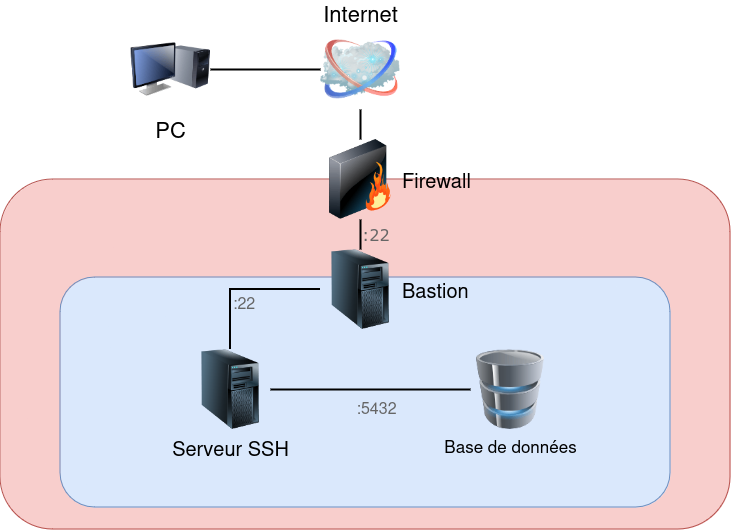

The diagram above was exported from draw.io. Its source (the exported page's mxGraphModel, read from the mxfile embedded in the PNG):
<mxGraphModel dx="1434" dy="718" grid="1" gridSize="10" guides="1" tooltips="1" connect="1" arrows="1" fold="1" page="1" pageScale="1" pageWidth="1100" pageHeight="850" background="none" math="0" shadow="0">
  <root>
    <mxCell id="0" />
    <mxCell id="1" parent="0" />
    <mxCell id="686jVZ-AQE9nJGtFo0Ue-3" value="" style="rounded=1;whiteSpace=wrap;html=1;fillColor=#f8cecc;strokeColor=#b85450;" vertex="1" parent="1">
      <mxGeometry x="150" y="290" width="730" height="350" as="geometry" />
    </mxCell>
    <mxCell id="686jVZ-AQE9nJGtFo0Ue-4" value="" style="rounded=1;whiteSpace=wrap;html=1;fillColor=#dae8fc;strokeColor=#6c8ebf;" vertex="1" parent="1">
      <mxGeometry x="210" y="388" width="610" height="230" as="geometry" />
    </mxCell>
    <mxCell id="69ecfefc5c41e42c-18" value=":22" style="edgeStyle=none;rounded=0;html=1;labelBackgroundColor=none;endArrow=none;strokeWidth=2;fontFamily=Verdana;fontSize=16;align=left;fontColor=#666666;" parent="1" source="686jVZ-AQE9nJGtFo0Ue-5" target="69ecfefc5c41e42c-3" edge="1">
      <mxGeometry relative="1" as="geometry">
        <mxPoint x="510" y="465" as="sourcePoint" />
      </mxGeometry>
    </mxCell>
    <mxCell id="69ecfefc5c41e42c-2" value="Internet" style="image;html=1;labelBackgroundColor=#ffffff;image=img/lib/clip_art/networking/Cloud_128x128.png;rounded=1;shadow=0;comic=0;strokeWidth=2;fontSize=22;labelPosition=center;verticalLabelPosition=top;align=center;verticalAlign=bottom;" parent="1" vertex="1">
      <mxGeometry x="470" y="140" width="80" height="80" as="geometry" />
    </mxCell>
    <mxCell id="69ecfefc5c41e42c-19" style="edgeStyle=none;rounded=0;html=1;labelBackgroundColor=none;endArrow=none;strokeWidth=2;fontFamily=Verdana;fontSize=22" parent="1" source="69ecfefc5c41e42c-3" target="69ecfefc5c41e42c-2" edge="1">
      <mxGeometry relative="1" as="geometry" />
    </mxCell>
    <mxCell id="69ecfefc5c41e42c-3" value="Firewall" style="image;html=1;labelBackgroundColor=none;image=img/lib/clip_art/networking/Firewall_128x128.png;rounded=1;shadow=0;comic=0;strokeWidth=2;fontSize=20;labelPosition=right;verticalLabelPosition=middle;align=left;verticalAlign=middle;" parent="1" vertex="1">
      <mxGeometry x="470" y="250" width="80" height="80" as="geometry" />
    </mxCell>
    <mxCell id="69ecfefc5c41e42c-5" value="PC" style="image;html=1;labelBackgroundColor=#ffffff;image=img/lib/clip_art/computers/Monitor_Tower_128x128.png;rounded=1;shadow=0;comic=0;strokeWidth=2;fontSize=22" parent="1" vertex="1">
      <mxGeometry x="280" y="140" width="80" height="80" as="geometry" />
    </mxCell>
    <mxCell id="686jVZ-AQE9nJGtFo0Ue-1" value="Base de données" style="image;html=1;image=img/lib/clip_art/computers/Database_128x128.png;labelBackgroundColor=none;fontSize=17;" vertex="1" parent="1">
      <mxGeometry x="620" y="460" width="80" height="80" as="geometry" />
    </mxCell>
    <mxCell id="686jVZ-AQE9nJGtFo0Ue-2" value="Serveur SSH" style="image;html=1;image=img/lib/clip_art/computers/Server_Tower_128x128.png;labelBackgroundColor=none;fontSize=20;" vertex="1" parent="1">
      <mxGeometry x="340" y="460" width="80" height="80" as="geometry" />
    </mxCell>
    <mxCell id="686jVZ-AQE9nJGtFo0Ue-6" value="" style="edgeStyle=none;rounded=0;html=1;labelBackgroundColor=none;endArrow=none;strokeWidth=2;fontFamily=Verdana;fontSize=22;exitX=0.5;exitY=0;exitDx=0;exitDy=0;" edge="1" parent="1" source="686jVZ-AQE9nJGtFo0Ue-2" target="686jVZ-AQE9nJGtFo0Ue-5">
      <mxGeometry relative="1" as="geometry">
        <mxPoint x="510" y="465" as="sourcePoint" />
        <mxPoint x="510" y="330" as="targetPoint" />
        <Array as="points">
          <mxPoint x="380" y="400" />
        </Array>
      </mxGeometry>
    </mxCell>
    <mxCell id="686jVZ-AQE9nJGtFo0Ue-9" value=":22" style="edgeLabel;html=1;align=left;verticalAlign=middle;resizable=0;points=[];fontSize=16;labelBackgroundColor=none;fontColor=#666666;" vertex="1" connectable="0" parent="686jVZ-AQE9nJGtFo0Ue-6">
      <mxGeometry x="-0.36" y="-1" relative="1" as="geometry">
        <mxPoint as="offset" />
      </mxGeometry>
    </mxCell>
    <mxCell id="686jVZ-AQE9nJGtFo0Ue-5" value="Bastion" style="image;html=1;image=img/lib/clip_art/computers/Server_Tower_128x128.png;labelBackgroundColor=none;labelPosition=right;verticalLabelPosition=middle;align=left;verticalAlign=middle;fontSize=20;" vertex="1" parent="1">
      <mxGeometry x="470" y="360" width="80" height="80" as="geometry" />
    </mxCell>
    <mxCell id="686jVZ-AQE9nJGtFo0Ue-7" style="edgeStyle=none;rounded=0;html=1;labelBackgroundColor=none;endArrow=none;strokeWidth=2;fontFamily=Verdana;fontSize=22;entryX=1;entryY=0.5;entryDx=0;entryDy=0;exitX=0;exitY=0.5;exitDx=0;exitDy=0;" edge="1" parent="1" source="69ecfefc5c41e42c-2" target="69ecfefc5c41e42c-5">
      <mxGeometry relative="1" as="geometry">
        <mxPoint x="520" y="260" as="sourcePoint" />
        <mxPoint x="520" y="230" as="targetPoint" />
      </mxGeometry>
    </mxCell>
    <mxCell id="686jVZ-AQE9nJGtFo0Ue-8" style="edgeStyle=none;rounded=0;html=1;labelBackgroundColor=none;endArrow=none;strokeWidth=2;fontFamily=Verdana;fontSize=22;entryX=0;entryY=0.5;entryDx=0;entryDy=0;" edge="1" parent="1" source="686jVZ-AQE9nJGtFo0Ue-2" target="686jVZ-AQE9nJGtFo0Ue-1">
      <mxGeometry relative="1" as="geometry">
        <mxPoint x="530" y="270" as="sourcePoint" />
        <mxPoint x="530" y="240" as="targetPoint" />
      </mxGeometry>
    </mxCell>
    <mxCell id="686jVZ-AQE9nJGtFo0Ue-10" value=":5432" style="edgeLabel;html=1;align=center;verticalAlign=top;resizable=0;points=[];labelBackgroundColor=none;fontColor=#666666;fontSize=16;" vertex="1" connectable="0" parent="686jVZ-AQE9nJGtFo0Ue-8">
      <mxGeometry x="0.05" y="-2" relative="1" as="geometry">
        <mxPoint as="offset" />
      </mxGeometry>
    </mxCell>
  </root>
</mxGraphModel>